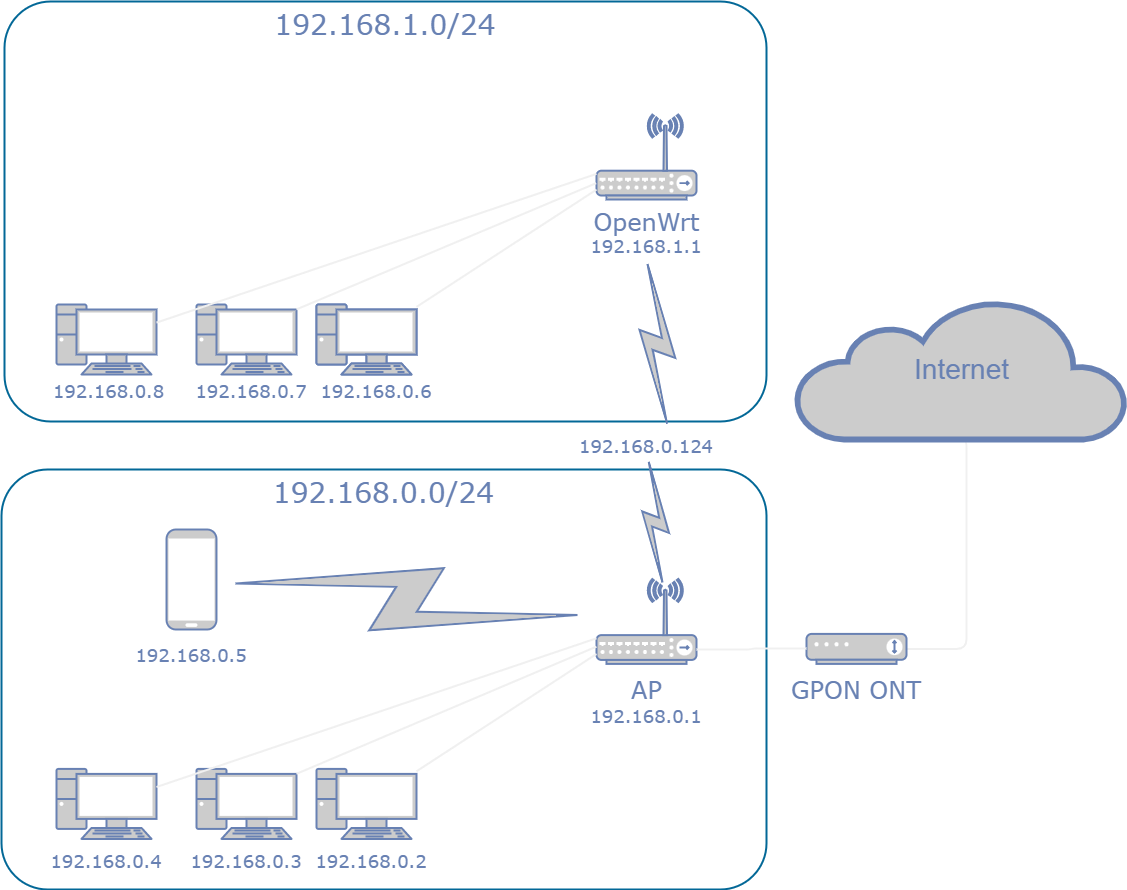

The diagram above was exported from draw.io. Its source (the exported page's mxGraphModel, read from the mxfile embedded in the PNG):
<mxGraphModel dx="1434" dy="774" grid="1" gridSize="10" guides="1" tooltips="1" connect="1" arrows="1" fold="1" page="1" pageScale="1" pageWidth="1100" pageHeight="850" background="none" math="0" shadow="0">
  <root>
    <mxCell id="0" />
    <mxCell id="1" parent="0" />
    <mxCell id="7c3789c024ecab99-81" value="192.168.0.0/24" style="rounded=1;whiteSpace=wrap;html=1;shadow=0;comic=0;strokeColor=#036897;strokeWidth=2;fillColor=none;fontFamily=Verdana;fontSize=28;fontColor=#6881B3;align=center;arcSize=11;verticalAlign=top;labelBackgroundColor=none;" parent="1" vertex="1">
      <mxGeometry x="75" y="930" width="765" height="420" as="geometry" />
    </mxCell>
    <mxCell id="7c3789c024ecab99-79" value="192.168.1.0/24" style="rounded=1;whiteSpace=wrap;html=1;shadow=0;comic=0;strokeColor=#036897;strokeWidth=2;fillColor=none;fontFamily=Verdana;fontSize=28;fontColor=#6881B3;align=center;arcSize=11;verticalAlign=top;" parent="1" vertex="1">
      <mxGeometry x="78" y="462" width="762" height="420" as="geometry" />
    </mxCell>
    <mxCell id="7c3789c024ecab99-20" value="" style="fontColor=#0066CC;verticalAlign=top;verticalLabelPosition=bottom;labelPosition=center;align=center;html=1;fillColor=#CCCCCC;strokeColor=#6881B3;gradientColor=none;gradientDirection=north;strokeWidth=2;shape=mxgraph.networks.pc;rounded=0;shadow=0;comic=0;" parent="1" vertex="1">
      <mxGeometry x="130.00000000000028" y="765" width="100" height="70" as="geometry" />
    </mxCell>
    <mxCell id="7c3789c024ecab99-21" value="" style="fontColor=#0066CC;verticalAlign=top;verticalLabelPosition=bottom;labelPosition=center;align=center;html=1;fillColor=#CCCCCC;strokeColor=#6881B3;gradientColor=none;gradientDirection=north;strokeWidth=2;shape=mxgraph.networks.pc;rounded=0;shadow=0;comic=0;" parent="1" vertex="1">
      <mxGeometry x="270.0000000000003" y="765" width="100" height="70" as="geometry" />
    </mxCell>
    <mxCell id="7c3789c024ecab99-23" value="" style="fontColor=#0066CC;verticalAlign=top;verticalLabelPosition=bottom;labelPosition=center;align=center;html=1;fillColor=#CCCCCC;strokeColor=#6881B3;gradientColor=none;gradientDirection=north;strokeWidth=2;shape=mxgraph.networks.pc;rounded=0;shadow=0;comic=0;" parent="1" vertex="1">
      <mxGeometry x="390.0000000000003" y="765" width="100" height="70" as="geometry" />
    </mxCell>
    <mxCell id="7c3789c024ecab99-30" value="" style="fontColor=#0066CC;verticalAlign=top;verticalLabelPosition=bottom;labelPosition=center;align=center;html=1;fillColor=#CCCCCC;strokeColor=#6881B3;gradientColor=none;gradientDirection=north;strokeWidth=2;shape=mxgraph.networks.wireless_hub;rounded=0;shadow=0;comic=0;" parent="1" vertex="1">
      <mxGeometry x="670.0000000000002" y="575" width="100" height="85" as="geometry" />
    </mxCell>
    <mxCell id="7c3789c024ecab99-19" style="edgeStyle=none;html=1;labelBackgroundColor=none;endArrow=none;endFill=0;strokeWidth=2;fontFamily=Verdana;fontSize=15;fontColor=#036897;labelBorderColor=default;" parent="1" source="7c3789c024ecab99-20" target="7c3789c024ecab99-30" edge="1">
      <mxGeometry relative="1" as="geometry">
        <mxPoint x="650.0000000000002" y="695" as="targetPoint" />
      </mxGeometry>
    </mxCell>
    <mxCell id="7c3789c024ecab99-22" style="edgeStyle=none;html=1;labelBackgroundColor=none;endArrow=none;endFill=0;strokeWidth=2;fontFamily=Verdana;fontSize=15;fontColor=#036897;labelBorderColor=default;" parent="1" source="7c3789c024ecab99-23" target="7c3789c024ecab99-30" edge="1">
      <mxGeometry relative="1" as="geometry" />
    </mxCell>
    <mxCell id="7c3789c024ecab99-31" value="" style="html=1;fillColor=#CCCCCC;strokeColor=#6881B3;gradientColor=none;gradientDirection=north;strokeWidth=2;shape=mxgraph.networks.comm_link_edge;html=1;labelBackgroundColor=none;endArrow=none;endFill=0;fontFamily=Verdana;fontSize=20;entryX=0.667;entryY=0.121;entryDx=0;entryDy=0;entryPerimeter=0;startArrow=none;" parent="1" source="xczSXPua5Yef3PAiKRIS-29" target="7c3789c024ecab99-44" edge="1">
      <mxGeometry x="1" y="-310" width="100" height="100" relative="1" as="geometry">
        <mxPoint x="720" y="710" as="sourcePoint" />
        <mxPoint x="750" y="979" as="targetPoint" />
        <mxPoint x="-64" y="121" as="offset" />
      </mxGeometry>
    </mxCell>
    <mxCell id="7c3789c024ecab99-34" value="" style="fontColor=#0066CC;verticalAlign=top;verticalLabelPosition=bottom;labelPosition=center;align=center;html=1;fillColor=#CCCCCC;strokeColor=#6881B3;gradientColor=none;gradientDirection=north;strokeWidth=2;shape=mxgraph.networks.pc;rounded=0;shadow=0;comic=0;" parent="1" vertex="1">
      <mxGeometry x="130.00000000000026" y="1229.4117647058824" width="100" height="70" as="geometry" />
    </mxCell>
    <mxCell id="7c3789c024ecab99-35" value="" style="fontColor=#0066CC;verticalAlign=top;verticalLabelPosition=bottom;labelPosition=center;align=center;html=1;fillColor=#CCCCCC;strokeColor=#6881B3;gradientColor=none;gradientDirection=north;strokeWidth=2;shape=mxgraph.networks.pc;rounded=0;shadow=0;comic=0;" parent="1" vertex="1">
      <mxGeometry x="270.0000000000002" y="1229.4117647058824" width="100" height="70" as="geometry" />
    </mxCell>
    <mxCell id="7c3789c024ecab99-37" value="" style="fontColor=#0066CC;verticalAlign=top;verticalLabelPosition=bottom;labelPosition=center;align=center;html=1;fillColor=#CCCCCC;strokeColor=#6881B3;gradientColor=none;gradientDirection=north;strokeWidth=2;shape=mxgraph.networks.pc;rounded=0;shadow=0;comic=0;" parent="1" vertex="1">
      <mxGeometry x="390.0000000000002" y="1229.4117647058824" width="100" height="70" as="geometry" />
    </mxCell>
    <mxCell id="7c3789c024ecab99-51" style="edgeStyle=orthogonalEdgeStyle;html=1;labelBackgroundColor=none;endArrow=none;endFill=0;strokeWidth=2;fontFamily=Verdana;fontSize=15;fontColor=#036897;entryX=0.5;entryY=1;entryDx=0;entryDy=0;entryPerimeter=0;startArrow=none;labelBorderColor=default;" parent="1" source="xczSXPua5Yef3PAiKRIS-36" target="7c3789c024ecab99-53" edge="1">
      <mxGeometry relative="1" as="geometry">
        <mxPoint x="1290" y="980" as="targetPoint" />
        <Array as="points">
          <mxPoint x="1040" y="1110" />
          <mxPoint x="1040" y="900" />
        </Array>
      </mxGeometry>
    </mxCell>
    <mxCell id="7c3789c024ecab99-44" value="" style="fontColor=#0066CC;verticalAlign=top;verticalLabelPosition=bottom;labelPosition=center;align=center;html=1;fillColor=#CCCCCC;strokeColor=#6881B3;gradientColor=none;gradientDirection=north;strokeWidth=2;shape=mxgraph.networks.wireless_hub;rounded=0;shadow=0;comic=0;" parent="1" vertex="1">
      <mxGeometry x="670.0000000000002" y="1039.4117647058824" width="100" height="85" as="geometry" />
    </mxCell>
    <mxCell id="7c3789c024ecab99-33" style="edgeStyle=none;html=1;labelBackgroundColor=none;endArrow=none;endFill=0;strokeWidth=2;fontFamily=Verdana;fontSize=15;fontColor=#036897;labelBorderColor=default;" parent="1" source="7c3789c024ecab99-34" target="7c3789c024ecab99-44" edge="1">
      <mxGeometry relative="1" as="geometry">
        <mxPoint x="650.0000000000002" y="1159.4117647058824" as="targetPoint" />
      </mxGeometry>
    </mxCell>
    <mxCell id="7c3789c024ecab99-36" style="edgeStyle=none;html=1;labelBackgroundColor=none;endArrow=none;endFill=0;strokeWidth=2;fontFamily=Verdana;fontSize=15;fontColor=#036897;labelBorderColor=default;" parent="1" source="7c3789c024ecab99-37" target="7c3789c024ecab99-44" edge="1">
      <mxGeometry relative="1" as="geometry" />
    </mxCell>
    <mxCell id="7c3789c024ecab99-45" value="" style="html=1;fillColor=#CCCCCC;strokeColor=#6881B3;gradientColor=none;gradientDirection=north;strokeWidth=2;shape=mxgraph.networks.comm_link_edge;html=1;labelBackgroundColor=none;endArrow=none;endFill=0;fontFamily=Verdana;fontSize=20;" parent="1" source="7c3789c024ecab99-44" target="7c3789c024ecab99-46" edge="1">
      <mxGeometry width="100" height="100" relative="1" as="geometry">
        <mxPoint x="900.0000000000002" y="1139.4117647058824" as="sourcePoint" />
        <mxPoint x="603.0000000000002" y="1052.4117647058824" as="targetPoint" />
      </mxGeometry>
    </mxCell>
    <mxCell id="7c3789c024ecab99-46" value="" style="fontColor=#0066CC;verticalAlign=top;verticalLabelPosition=bottom;labelPosition=center;align=center;html=1;fillColor=#CCCCCC;strokeColor=#6881B3;gradientColor=none;gradientDirection=north;strokeWidth=2;shape=mxgraph.networks.mobile;rounded=0;shadow=0;comic=0;" parent="1" vertex="1">
      <mxGeometry x="240.00000000000023" y="990.0017647058825" width="50" height="100" as="geometry" />
    </mxCell>
    <mxCell id="7c3789c024ecab99-53" value="Internet" style="html=1;fillColor=#CCCCCC;strokeColor=#6881B3;gradientColor=none;gradientDirection=north;strokeWidth=2;shape=mxgraph.networks.cloud;fontColor=#6881B3;rounded=0;shadow=0;comic=0;align=center;fontSize=28;" parent="1" vertex="1">
      <mxGeometry x="870" y="760" width="330" height="140" as="geometry" />
    </mxCell>
    <mxCell id="xczSXPua5Yef3PAiKRIS-18" value="" style="fontColor=#0066CC;verticalAlign=top;verticalLabelPosition=bottom;labelPosition=center;align=center;html=1;fillColor=#CCCCCC;strokeColor=#6881B3;gradientColor=none;gradientDirection=north;strokeWidth=2;shape=mxgraph.networks.pc;rounded=0;shadow=0;comic=0;" parent="1" vertex="1">
      <mxGeometry x="390.0000000000003" y="765" width="100" height="70" as="geometry" />
    </mxCell>
    <mxCell id="xczSXPua5Yef3PAiKRIS-19" value="&lt;span style=&quot;color: rgb(104, 129, 179); font-family: Verdana; font-style: normal; font-variant-ligatures: normal; font-variant-caps: normal; font-weight: 400; letter-spacing: normal; orphans: 2; text-indent: 0px; text-transform: none; widows: 2; word-spacing: 0px; -webkit-text-stroke-width: 0px; text-decoration-thickness: initial; text-decoration-style: initial; text-decoration-color: initial; float: none; display: inline !important;&quot;&gt;&lt;font style=&quot;font-size: 18px;&quot;&gt;192.168.0.2&lt;/font&gt;&lt;/span&gt;" style="text;whiteSpace=wrap;html=1;align=center;fillColor=none;labelBackgroundColor=none;" parent="1" vertex="1">
      <mxGeometry x="380" y="1305" width="130" height="25.59" as="geometry" />
    </mxCell>
    <mxCell id="xczSXPua5Yef3PAiKRIS-20" value="&lt;span style=&quot;color: rgb(104, 129, 179); font-family: Verdana; font-style: normal; font-variant-ligatures: normal; font-variant-caps: normal; font-weight: 400; letter-spacing: normal; orphans: 2; text-indent: 0px; text-transform: none; widows: 2; word-spacing: 0px; -webkit-text-stroke-width: 0px; text-decoration-thickness: initial; text-decoration-style: initial; text-decoration-color: initial; float: none; display: inline !important;&quot;&gt;&lt;font style=&quot;font-size: 18px;&quot;&gt;192.168.0.3&lt;/font&gt;&lt;/span&gt;" style="text;whiteSpace=wrap;html=1;align=center;labelBackgroundColor=none;" parent="1" vertex="1">
      <mxGeometry x="255" y="1305" width="130" height="25.59" as="geometry" />
    </mxCell>
    <mxCell id="xczSXPua5Yef3PAiKRIS-21" value="&lt;span style=&quot;color: rgb(104, 129, 179); font-family: Verdana; font-style: normal; font-variant-ligatures: normal; font-variant-caps: normal; font-weight: 400; letter-spacing: normal; orphans: 2; text-indent: 0px; text-transform: none; widows: 2; word-spacing: 0px; -webkit-text-stroke-width: 0px; text-decoration-thickness: initial; text-decoration-style: initial; text-decoration-color: initial; float: none; display: inline !important;&quot;&gt;&lt;font style=&quot;font-size: 18px;&quot;&gt;192.168.0.4&lt;/font&gt;&lt;/span&gt;" style="text;whiteSpace=wrap;html=1;align=center;labelBackgroundColor=none;" parent="1" vertex="1">
      <mxGeometry x="115" y="1305" width="130" height="25.59" as="geometry" />
    </mxCell>
    <mxCell id="xczSXPua5Yef3PAiKRIS-22" value="&lt;span style=&quot;color: rgb(104, 129, 179); font-family: Verdana; font-style: normal; font-variant-ligatures: normal; font-variant-caps: normal; font-weight: 400; letter-spacing: normal; orphans: 2; text-indent: 0px; text-transform: none; widows: 2; word-spacing: 0px; -webkit-text-stroke-width: 0px; text-decoration-thickness: initial; text-decoration-style: initial; text-decoration-color: initial; float: none; display: inline !important;&quot;&gt;&lt;font style=&quot;font-size: 18px;&quot;&gt;192.168.0.6&lt;/font&gt;&lt;/span&gt;" style="text;whiteSpace=wrap;html=1;align=center;labelBackgroundColor=none;" parent="1" vertex="1">
      <mxGeometry x="385" y="835" width="130" height="25.59" as="geometry" />
    </mxCell>
    <mxCell id="xczSXPua5Yef3PAiKRIS-23" value="&lt;span style=&quot;color: rgb(104, 129, 179); font-family: Verdana; font-style: normal; font-variant-ligatures: normal; font-variant-caps: normal; font-weight: 400; letter-spacing: normal; orphans: 2; text-indent: 0px; text-transform: none; widows: 2; word-spacing: 0px; -webkit-text-stroke-width: 0px; text-decoration-thickness: initial; text-decoration-style: initial; text-decoration-color: initial; float: none; display: inline !important;&quot;&gt;&lt;font style=&quot;font-size: 18px;&quot;&gt;192.168.0.7&lt;/font&gt;&lt;/span&gt;" style="text;whiteSpace=wrap;html=1;align=center;labelBackgroundColor=none;" parent="1" vertex="1">
      <mxGeometry x="260" y="835" width="130" height="25.59" as="geometry" />
    </mxCell>
    <mxCell id="xczSXPua5Yef3PAiKRIS-24" value="&lt;span style=&quot;color: rgb(104, 129, 179); font-family: Verdana; font-style: normal; font-variant-ligatures: normal; font-variant-caps: normal; font-weight: 400; letter-spacing: normal; orphans: 2; text-indent: 0px; text-transform: none; widows: 2; word-spacing: 0px; -webkit-text-stroke-width: 0px; text-decoration-thickness: initial; text-decoration-style: initial; text-decoration-color: initial; float: none; display: inline !important;&quot;&gt;&lt;font style=&quot;font-size: 18px;&quot;&gt;192.168.0.8&lt;/font&gt;&lt;/span&gt;" style="text;whiteSpace=wrap;html=1;align=center;labelBackgroundColor=none;" parent="1" vertex="1">
      <mxGeometry x="115" y="835" width="135" height="25" as="geometry" />
    </mxCell>
    <mxCell id="xczSXPua5Yef3PAiKRIS-25" value="&lt;span style=&quot;color: rgb(104, 129, 179); font-family: Verdana; font-style: normal; font-variant-ligatures: normal; font-variant-caps: normal; font-weight: 400; letter-spacing: normal; orphans: 2; text-indent: 0px; text-transform: none; widows: 2; word-spacing: 0px; -webkit-text-stroke-width: 0px; text-decoration-thickness: initial; text-decoration-style: initial; text-decoration-color: initial; float: none; display: inline !important;&quot;&gt;&lt;font style=&quot;font-size: 18px;&quot;&gt;192.168.0.5&lt;/font&gt;&lt;/span&gt;" style="text;whiteSpace=wrap;html=1;align=center;labelBackgroundColor=none;" parent="1" vertex="1">
      <mxGeometry x="200" y="1098.8200000000002" width="130" height="25.59" as="geometry" />
    </mxCell>
    <mxCell id="xczSXPua5Yef3PAiKRIS-28" value="&lt;span style=&quot;color: rgb(104, 129, 179); font-family: Verdana; font-style: normal; font-variant-ligatures: normal; font-variant-caps: normal; font-weight: 400; letter-spacing: normal; orphans: 2; text-indent: 0px; text-transform: none; widows: 2; word-spacing: 0px; -webkit-text-stroke-width: 0px; text-decoration-thickness: initial; text-decoration-style: initial; text-decoration-color: initial; float: none; display: inline !important;&quot;&gt;&lt;font style=&quot;font-size: 18px;&quot;&gt;192.168.1.1&lt;/font&gt;&lt;/span&gt;" style="text;whiteSpace=wrap;html=1;align=center;labelBackgroundColor=none;" parent="1" vertex="1">
      <mxGeometry x="655" y="690.0000000000002" width="130" height="25.59" as="geometry" />
    </mxCell>
    <mxCell id="xczSXPua5Yef3PAiKRIS-29" value="&lt;span style=&quot;color: rgb(104, 129, 179); font-family: Verdana; font-style: normal; font-variant-ligatures: normal; font-variant-caps: normal; font-weight: 400; letter-spacing: normal; orphans: 2; text-indent: 0px; text-transform: none; widows: 2; word-spacing: 0px; -webkit-text-stroke-width: 0px; text-decoration-thickness: initial; text-decoration-style: initial; text-decoration-color: initial; float: none; display: inline !important;&quot;&gt;&lt;font style=&quot;font-size: 18px;&quot;&gt;192.168.0.124&lt;/font&gt;&lt;/span&gt;" style="text;whiteSpace=wrap;html=1;align=center;labelBackgroundColor=none;" parent="1" vertex="1">
      <mxGeometry x="655" y="890.0000000000002" width="130" height="25.59" as="geometry" />
    </mxCell>
    <mxCell id="xczSXPua5Yef3PAiKRIS-30" value="" style="html=1;fillColor=#CCCCCC;strokeColor=#6881B3;gradientColor=none;gradientDirection=north;strokeWidth=2;shape=mxgraph.networks.comm_link_edge;html=1;labelBackgroundColor=none;endArrow=none;endFill=0;fontFamily=Verdana;fontSize=20;entryX=0.667;entryY=0.121;entryDx=0;entryDy=0;entryPerimeter=0;exitX=0.5;exitY=1;exitDx=0;exitDy=0;" parent="1" source="xczSXPua5Yef3PAiKRIS-28" target="xczSXPua5Yef3PAiKRIS-29" edge="1">
      <mxGeometry x="1" y="-310" width="100" height="100" relative="1" as="geometry">
        <mxPoint x="720" y="710" as="sourcePoint" />
        <mxPoint x="736.6999999999998" y="1019.6967647058825" as="targetPoint" />
        <mxPoint x="-64" y="121" as="offset" />
      </mxGeometry>
    </mxCell>
    <mxCell id="xczSXPua5Yef3PAiKRIS-31" style="edgeStyle=none;html=1;labelBackgroundColor=none;endArrow=none;endFill=0;strokeWidth=2;fontFamily=Verdana;fontSize=15;fontColor=#036897;exitX=1;exitY=0.07;exitDx=0;exitDy=0;exitPerimeter=0;entryX=-0.001;entryY=0.797;entryDx=0;entryDy=0;entryPerimeter=0;labelBorderColor=default;" parent="1" source="7c3789c024ecab99-35" target="7c3789c024ecab99-44" edge="1">
      <mxGeometry relative="1" as="geometry">
        <mxPoint x="490" y="1217" as="sourcePoint" />
        <mxPoint x="670" y="1100.0010504201682" as="targetPoint" />
      </mxGeometry>
    </mxCell>
    <mxCell id="xczSXPua5Yef3PAiKRIS-32" style="edgeStyle=none;html=1;labelBackgroundColor=none;endArrow=none;endFill=0;strokeWidth=2;fontFamily=Verdana;fontSize=15;fontColor=#036897;exitX=1;exitY=0.07;exitDx=0;exitDy=0;exitPerimeter=0;entryX=-0.003;entryY=0.808;entryDx=0;entryDy=0;entryPerimeter=0;labelBorderColor=default;" parent="1" source="7c3789c024ecab99-21" target="7c3789c024ecab99-30" edge="1">
      <mxGeometry relative="1" as="geometry">
        <mxPoint x="370.0000000000002" y="774.3117647058828" as="sourcePoint" />
        <mxPoint x="670" y="640" as="targetPoint" />
      </mxGeometry>
    </mxCell>
    <mxCell id="xczSXPua5Yef3PAiKRIS-35" value="&lt;span style=&quot;color: rgb(104, 129, 179); font-family: Verdana; font-style: normal; font-variant-ligatures: normal; font-variant-caps: normal; font-weight: 400; letter-spacing: normal; orphans: 2; text-indent: 0px; text-transform: none; widows: 2; word-spacing: 0px; -webkit-text-stroke-width: 0px; text-decoration-thickness: initial; text-decoration-style: initial; text-decoration-color: initial; float: none; font-size: 24px; display: inline !important;&quot;&gt;&lt;font style=&quot;font-size: 24px;&quot;&gt;OpenWrt&lt;/font&gt;&lt;/span&gt;" style="text;whiteSpace=wrap;html=1;align=center;fontSize=24;labelBackgroundColor=none;" parent="1" vertex="1">
      <mxGeometry x="702.5" y="662" width="35" height="20" as="geometry" />
    </mxCell>
    <mxCell id="xczSXPua5Yef3PAiKRIS-36" value="" style="fontColor=#0066CC;verticalAlign=top;verticalLabelPosition=bottom;labelPosition=center;align=center;html=1;outlineConnect=0;fillColor=#CCCCCC;strokeColor=#6881B3;gradientColor=none;gradientDirection=north;strokeWidth=2;shape=mxgraph.networks.modem;fontSize=24;" parent="1" vertex="1">
      <mxGeometry x="880" y="1094.4099999999999" width="100" height="30" as="geometry" />
    </mxCell>
    <mxCell id="xczSXPua5Yef3PAiKRIS-37" value="" style="edgeStyle=orthogonalEdgeStyle;html=1;labelBackgroundColor=none;endArrow=none;endFill=0;strokeWidth=2;fontFamily=Verdana;fontSize=15;fontColor=#036897;labelBorderColor=default;" parent="1" source="7c3789c024ecab99-44" target="xczSXPua5Yef3PAiKRIS-36" edge="1">
      <mxGeometry relative="1" as="geometry">
        <mxPoint x="1035" y="900" as="targetPoint" />
        <Array as="points">
          <mxPoint x="825" y="1110" />
          <mxPoint x="825" y="1109" />
        </Array>
        <mxPoint x="770.0000000000002" y="1110.0434782608697" as="sourcePoint" />
      </mxGeometry>
    </mxCell>
    <mxCell id="xczSXPua5Yef3PAiKRIS-39" value="&lt;span style=&quot;color: rgb(104, 129, 179); font-family: Verdana; font-style: normal; font-variant-ligatures: normal; font-variant-caps: normal; font-weight: 400; letter-spacing: normal; orphans: 2; text-indent: 0px; text-transform: none; widows: 2; word-spacing: 0px; -webkit-text-stroke-width: 0px; text-decoration-thickness: initial; text-decoration-style: initial; text-decoration-color: initial; float: none; font-size: 24px; display: inline !important;&quot;&gt;&lt;font style=&quot;font-size: 24px;&quot;&gt;GPON ONT&lt;/font&gt;&lt;/span&gt;" style="text;whiteSpace=wrap;html=1;align=center;fontSize=24;fillColor=none;fillStyle=auto;gradientColor=none;labelBackgroundColor=none;" parent="1" vertex="1">
      <mxGeometry x="860" y="1130" width="140" height="40" as="geometry" />
    </mxCell>
    <mxCell id="xczSXPua5Yef3PAiKRIS-40" value="&lt;span style=&quot;color: rgb(104, 129, 179); font-family: Verdana; font-style: normal; font-variant-ligatures: normal; font-variant-caps: normal; font-weight: 400; letter-spacing: normal; orphans: 2; text-indent: 0px; text-transform: none; widows: 2; word-spacing: 0px; -webkit-text-stroke-width: 0px; text-decoration-thickness: initial; text-decoration-style: initial; text-decoration-color: initial; float: none; font-size: 24px; display: inline !important;&quot;&gt;&lt;font style=&quot;font-size: 24px;&quot;&gt;AP&lt;/font&gt;&lt;/span&gt;" style="text;whiteSpace=wrap;html=1;align=center;fontSize=24;labelBackgroundColor=none;" parent="1" vertex="1">
      <mxGeometry x="702.5" y="1130" width="35" height="20" as="geometry" />
    </mxCell>
    <mxCell id="xczSXPua5Yef3PAiKRIS-41" value="&lt;span style=&quot;color: rgb(104, 129, 179); font-family: Verdana; font-style: normal; font-variant-ligatures: normal; font-variant-caps: normal; font-weight: 400; letter-spacing: normal; orphans: 2; text-indent: 0px; text-transform: none; widows: 2; word-spacing: 0px; -webkit-text-stroke-width: 0px; text-decoration-thickness: initial; text-decoration-style: initial; text-decoration-color: initial; float: none; display: inline !important;&quot;&gt;&lt;font style=&quot;font-size: 18px;&quot;&gt;192.168.0.1&lt;/font&gt;&lt;/span&gt;" style="text;whiteSpace=wrap;html=1;align=center;labelBackgroundColor=none;" parent="1" vertex="1">
      <mxGeometry x="655" y="1160.0000000000002" width="130" height="25.59" as="geometry" />
    </mxCell>
  </root>
</mxGraphModel>